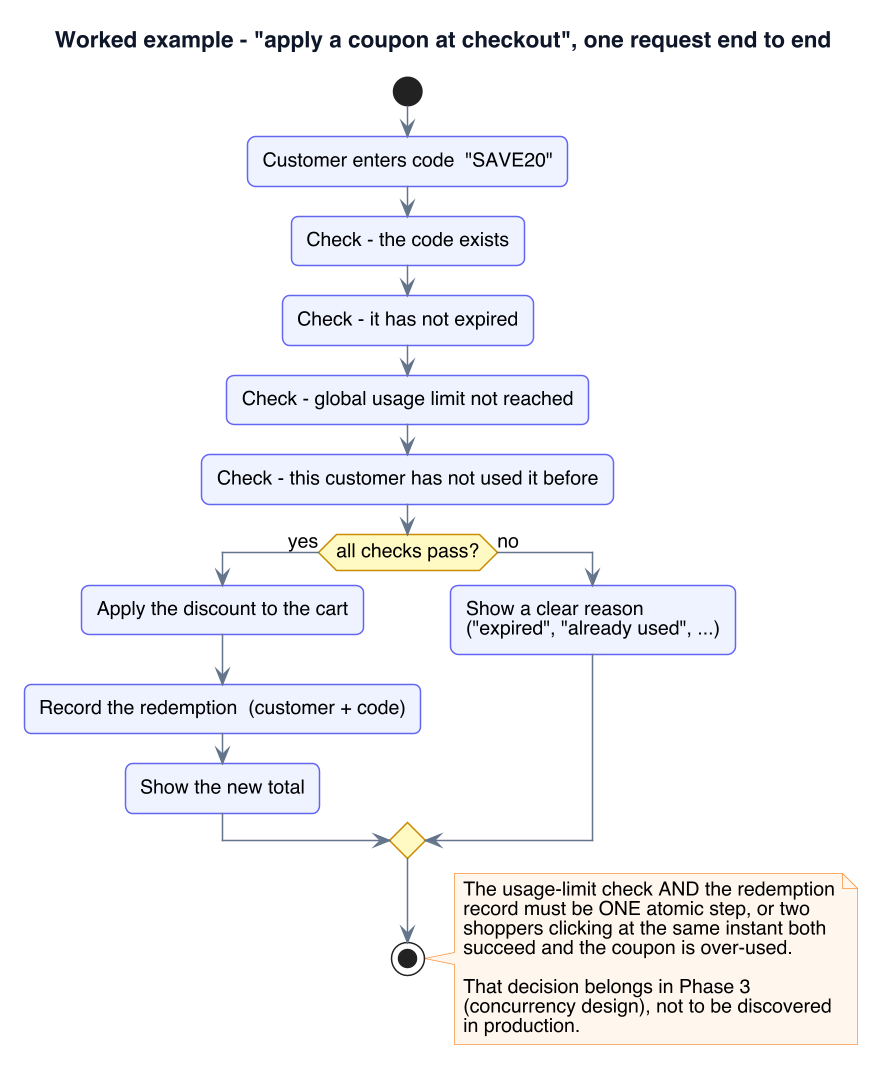

The diagram above was rendered by PlantUML. Its source (embedded in the PNG):
@startuml
skinparamlocked dpi 144
skinparam backgroundColor #FFFFFF
skinparam shadowing false
skinparam defaultFontName Helvetica
skinparam defaultFontSize 13
skinparam ArrowColor #64748B
skinparam ArrowThickness 1.1
skinparam roundCorner 10
skinparam TitleFontSize 15
skinparam TitleFontColor #0F172A
skinparam ActivityBackgroundColor #EEF2FF
skinparam ActivityBorderColor #6366F1
skinparam ActivityBorderThickness 1
skinparam ActivityDiamondBackgroundColor #FEF9C3
skinparam ActivityDiamondBorderColor #CA8A04
skinparam NoteBackgroundColor #FFF7ED
skinparam NoteBorderColor #FB923C
skinparam rectangleBorderThickness 1
title Worked example - "apply a coupon at checkout", one request end to end
start
:Customer enters code  "SAVE20";
:Check - the code exists;
:Check - it has not expired;
:Check - global usage limit not reached;
:Check - this customer has not used it before;
if (all checks pass?) then (yes)
  :Apply the discount to the cart;
  :Record the redemption  (customer + code);
  :Show the new total;
else (no)
  :Show a clear reason\n("expired", "already used", ...);
endif
stop
note right
The usage-limit check AND the redemption
record must be ONE atomic step, or two
shoppers clicking at the same instant both
succeed and the coupon is over-used.

That decision belongs in Phase 3
(concurrency design), not to be discovered
in production.
end note
@enduml